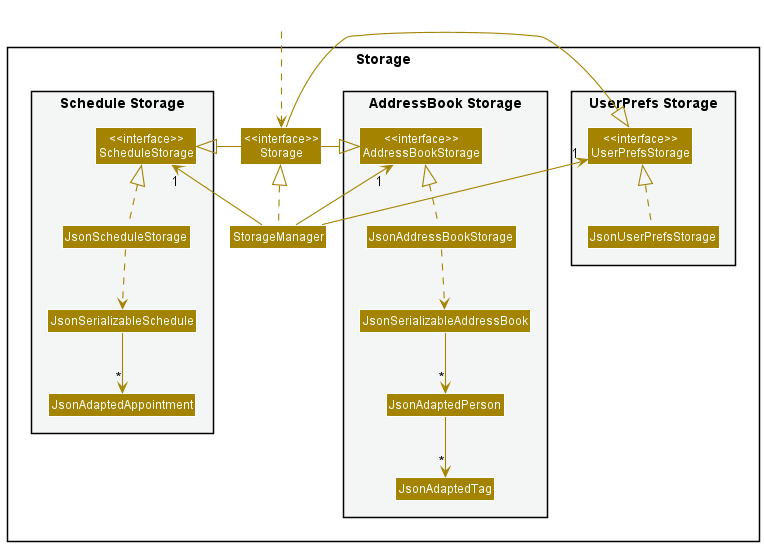

The diagram above was rendered by PlantUML. Its source (embedded in the PNG):
@startuml
!include style.puml
skinparam arrowThickness 1.1
skinparam arrowColor STORAGE_COLOR
skinparam classBackgroundColor STORAGE_COLOR

package Storage{

package "UserPrefs Storage" #F4F6F6{
Class "<<interface>>\nUserPrefsStorage" as UserPrefsStorage
Class JsonUserPrefsStorage
}

Class "<<interface>>\nStorage" as Storage
Class StorageManager

package "AddressBook Storage" #F4F6F6{
Class "<<interface>>\nAddressBookStorage" as AddressBookStorage
Class JsonAddressBookStorage
Class JsonSerializableAddressBook
Class JsonAdaptedPerson
Class JsonAdaptedTag
}

package "Schedule Storage" #F4F6F6{
Class "<<interface>>\nScheduleStorage" as ScheduleStorage
Class JsonScheduleStorage
Class JsonSerializableSchedule
Class JsonAdaptedAppointment
}

}

Class HiddenOutside #FFFFFF
HiddenOutside ..> Storage

StorageManager .up.|> Storage
StorageManager -up-> "1" UserPrefsStorage
StorageManager -up-> "1" AddressBookStorage
StorageManager -down-> "1" ScheduleStorage

Storage -left-|> ScheduleStorage
Storage -right-|> AddressBookStorage
Storage -right-|> UserPrefsStorage


JsonUserPrefsStorage .up.|> UserPrefsStorage
JsonAddressBookStorage .up.|> AddressBookStorage
JsonAddressBookStorage ..> JsonSerializableAddressBook
JsonSerializableAddressBook --> "*" JsonAdaptedPerson
JsonAdaptedPerson --> "*" JsonAdaptedTag

JsonScheduleStorage .up.|> ScheduleStorage
JsonScheduleStorage ..> JsonSerializableSchedule
JsonSerializableSchedule --> "*" JsonAdaptedAppointment

@enduml